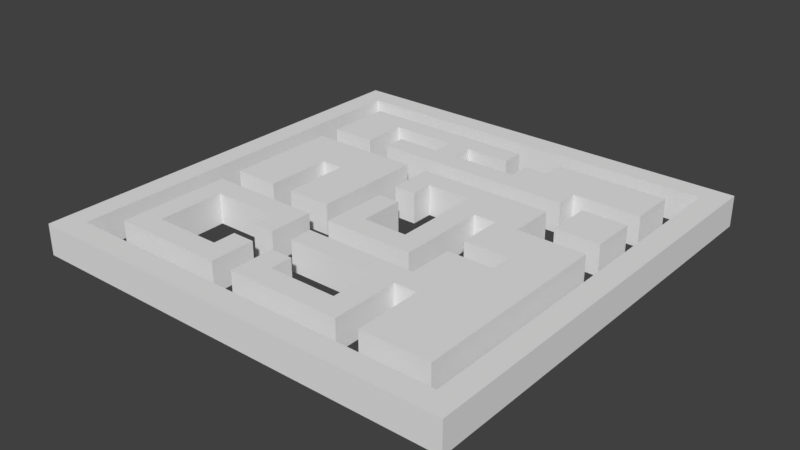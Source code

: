 # Source: Level3.blend  (saved by Blender 2.79.0; exported with 4.5.12 LTS)
import bpy
from mathutils import Matrix  # noqa: F401  (used for matrix-valued properties, if any)

bpy.ops.wm.read_factory_settings(use_empty=True)
scene = bpy.context.scene
scene.name = 'Scene'

# ---- collections
col_collection_1 = bpy.data.collections.new('Collection 1'); scene.collection.children.link(col_collection_1)

# ---- world
world_world = bpy.data.worlds.new('World'); scene.world = world_world
world_world.color = (0.05088, 0.05088, 0.05088)
world_world.use_sun_shadow = False
world_world.sun_shadow_jitter_overblur = 0.0
world_world.cycles.sampling_method = 'MANUAL'

# ---- meshes
me_grid_001 = bpy.data.meshes.new('Grid.001')
me_grid_001.from_pydata([(-5.695, -4.936, 0.7892), (-4.77, -4.936, 0.7892), (-3.845, -4.936, 0.7892), (-2.92, -4.936, 0.7892), (-1.995, -4.936, 0.7892), (-1.07, -4.936, 0.7892), (-0.1453, -4.936, 0.7892), (0.7796, -4.936, 0.7892), (1.705, -4.936, 0.7892), (2.63, -4.936, 0.7892), (3.555, -4.936, 0.7892), (4.479, -4.936, 0.7892), (5.404, -4.936, 0.7892), (6.329, -4.936, 0.7892), (7.254, -4.936, 0.7892), (8.179, -4.936, 0.7892), (9.104, -4.936, 0.7892), (10.03, -4.936, 0.7892), (10.95, -4.936, 0.7892), (11.88, -4.936, 0.7892), (-5.695, -4.011, 0.7892), (-4.77, -4.011, 0.7892), (-3.845, -4.011, 0.7892), (-2.92, -4.011, 0.7892), (-1.995, -4.011, 0.7892), (-1.07, -4.011, 0.7892), (-0.1453, -4.011, 0.7892), (0.7796, -4.011, 0.7892), (1.705, -4.011, 0.7892), (2.63, -4.011, 0.7892), (3.555, -4.011, 0.7892), (4.479, -4.011, 0.7892), (5.404, -4.011, 0.7892), (6.329, -4.011, 0.7892), (7.254, -4.011, 0.7892), (8.179, -4.011, 0.7892), (9.104, -4.011, 0.7892), (10.03, -4.011, 0.7892), (10.95, -4.011, 0.7892), (11.88, -4.011, 0.7892), (-5.695, -3.086, 0.7892), (-4.77, -3.086, 0.7892), (-3.845, -3.086, 0.7892), (-2.92, -3.086, 0.7892), (-1.995, -3.086, 0.7892), (-1.07, -3.086, 0.7892), (-0.1453, -3.086, 0.7892), (0.7796, -3.086, 0.7892), (1.705, -3.086, 0.7892), (2.63, -3.086, 0.7892), (3.555, -3.086, 0.7892), (4.479, -3.086, 0.7892), (5.404, -3.086, 0.7892), (6.329, -3.086, 0.7892), (7.254, -3.086, 0.7892), (8.179, -3.086, 0.7892), (9.104, -3.086, 0.7892), (10.03, -3.086, 0.7892), (10.95, -3.086, 0.7892), (11.88, -3.086, 0.7892), (-5.695, -2.161, 0.7892), (-4.77, -2.161, 0.7892), (-3.845, -2.161, 0.7892), (-2.92, -2.161, 0.7892), (-1.995, -2.161, 0.7892), (-1.07, -2.161, 0.7892), (-0.1453, -2.161, 0.7892), (0.7796, -2.161, 0.7892), (1.705, -2.161, 0.7892), (2.63, -2.161, 0.7892), (3.555, -2.161, 0.7892), (4.479, -2.161, 0.7892), (5.404, -2.161, 0.7892), (6.329, -2.161, 0.7892), (7.254, -2.161, 0.7892), (8.179, -2.161, 0.7892), (9.104, -2.161, 0.7892), (10.03, -2.161, 0.7892), (10.95, -2.161, 0.7892), (11.88, -2.161, 0.7892), (-5.695, -1.236, 0.7892), (-4.77, -1.236, 0.7892), (-3.845, -1.236, 0.7892), (-2.92, -1.236, 0.7892), (-0.1453, -1.236, 0.7892), (0.7796, -1.236, 0.7892), (1.705, -1.236, 0.7892), (2.63, -1.236, 0.7892), (5.404, -1.236, 0.7892), (6.329, -1.236, 0.7892), (7.254, -1.236, 0.7892), (8.179, -1.236, 0.7892), (9.104, -1.236, 0.7892), (10.03, -1.236, 0.7892), (10.95, -1.236, 0.7892), (11.88, -1.236, 0.7892), (-5.695, -0.3108, 0.7892), (-4.77, -0.3108, 0.7892), (-3.845, -0.3108, 0.7892), (-2.92, -0.3108, 0.7892), (-0.1453, -0.3108, 0.7892), (0.7796, -0.3108, 0.7892), (1.705, -0.3108, 0.7892), (2.63, -0.3108, 0.7892), (3.555, -0.3108, 0.7892), (4.479, -0.3108, 0.7892), (5.404, -0.3108, 0.7892), (6.329, -0.3108, 0.7892), (7.254, -0.3108, 0.7892), (8.179, -0.3108, 0.7892), (9.104, -0.3108, 0.7892), (10.03, -0.3108, 0.7892), (10.95, -0.3108, 0.7892), (11.88, -0.3108, 0.7892), (-5.695, 0.6142, 0.7892), (-4.77, 0.6142, 0.7892), (-3.845, 0.6142, 0.7892), (-2.92, 0.6142, 0.7892), (-1.995, 0.6142, 0.7892), (-1.07, 0.6142, 0.7892), (-0.1453, 0.6142, 0.7892), (0.7796, 0.6142, 0.7892), (1.705, 0.6142, 0.7892), (2.63, 0.6142, 0.7892), (3.555, 0.6142, 0.7892), (4.479, 0.6142, 0.7892), (5.404, 0.6142, 0.7892), (6.329, 0.6142, 0.7892), (7.254, 0.6142, 0.7892), (8.179, 0.6142, 0.7892), (9.104, 0.6142, 0.7892), (10.03, 0.6142, 0.7892), (10.95, 0.6142, 0.7892), (11.88, 0.6142, 0.7892), (-5.695, 1.539, 0.7892), (-4.77, 1.539, 0.7892), (-3.845, 1.539, 0.7892), (-2.92, 1.539, 0.7892), (-1.995, 1.539, 0.7892), (-1.07, 1.539, 0.7892), (-0.1453, 1.539, 0.7892), (1.705, 1.539, 0.7892), (2.63, 1.539, 0.7892), (3.555, 1.539, 0.7892), (4.479, 1.539, 0.7892), (5.404, 1.539, 0.7892), (6.329, 1.539, 0.7892), (7.254, 1.539, 0.7892), (8.179, 1.539, 0.7892), (9.104, 1.539, 0.7892), (10.03, 1.539, 0.7892), (10.95, 1.539, 0.7892), (11.88, 1.539, 0.7892), (-5.695, 2.464, 0.7892), (-4.77, 2.464, 0.7892), (-3.845, 2.464, 0.7892), (-2.92, 2.464, 0.7892), (-1.995, 2.464, 0.7892), (-1.07, 2.464, 0.7892), (-0.1453, 2.464, 0.7892), (1.705, 2.464, 0.7892), (2.63, 2.464, 0.7892), (3.555, 2.464, 0.7892), (4.479, 2.464, 0.7892), (5.404, 2.464, 0.7892), (6.329, 2.464, 0.7892), (7.254, 2.464, 0.7892), (8.179, 2.464, 0.7892), (9.104, 2.464, 0.7892), (10.03, 2.464, 0.7892), (10.95, 2.464, 0.7892), (11.88, 2.464, 0.7892), (-5.695, 3.389, 0.7892), (-4.77, 3.389, 0.7892), (-3.845, 3.389, 0.7892), (-2.92, 3.389, 0.7892), (-1.995, 3.389, 0.7892), (-1.07, 3.389, 0.7892), (-0.1453, 3.389, 0.7892), (0.7796, 3.389, 0.7892), (1.705, 3.389, 0.7892), (2.63, 3.389, 0.7892), (-4.77, -4.011, 0.7892), (4.479, 3.389, 0.7892), (5.404, 3.389, 0.7892), (6.329, 3.389, 0.7892), (7.254, 3.389, 0.7892), (8.179, 3.389, 0.7892), (9.104, 3.389, 0.7892), (10.03, 3.389, 0.7892), (10.95, 3.389, 0.7892), (11.88, 3.389, 0.7892), (-5.695, 4.314, 0.7892), (-4.77, 4.314, 0.7892), (-3.845, 4.314, 0.7892), (-2.92, 4.314, 0.7892), (-1.995, 4.314, 0.7892), (-1.07, 4.314, 0.7892), (-0.1453, 4.314, 0.7892), (0.7796, 4.314, 0.7892), (1.705, 4.314, 0.7892), (2.63, 4.314, 0.7892), (4.479, 4.314, 0.7892), (5.404, 4.314, 0.7892), (6.329, 4.314, 0.7892), (7.254, 4.314, 0.7892), (8.179, 4.314, 0.7892), (9.104, 4.314, 0.7892), (10.03, 4.314, 0.7892), (10.95, 4.314, 0.7892), (11.88, 4.314, 0.7892), (-5.695, 5.239, 0.7892), (-4.77, 5.239, 0.7892), (-3.845, 5.239, 0.7892), (-2.92, 5.239, 0.7892), (-1.995, 5.239, 0.7892), (-1.07, 5.239, 0.7892), (-0.1453, 5.239, 0.7892), (0.7796, 5.239, 0.7892), (1.705, 5.239, 0.7892), (2.63, 5.239, 0.7892), (4.479, 5.239, 0.7892), (5.404, 5.239, 0.7892), (6.329, 5.239, 0.7892), (7.254, 5.239, 0.7892), (8.179, 5.239, 0.7892), (9.104, 5.239, 0.7892), (10.03, 5.239, 0.7892), (10.95, 5.239, 0.7892), (11.88, 5.239, 0.7892), (-5.695, 6.164, 0.7892), (-4.77, 6.164, 0.7892), (-3.845, 6.164, 0.7892), (-2.92, 6.164, 0.7892), (-1.995, 6.164, 0.7892), (-1.07, 6.164, 0.7892), (-0.1453, 6.164, 0.7892), (0.7796, 6.164, 0.7892), (1.705, 6.164, 0.7892), (2.63, 6.164, 0.7892), (3.555, 6.164, 0.7892), (4.479, 6.164, 0.7892), (5.404, 6.164, 0.7892), (6.329, 6.164, 0.7892), (7.254, 6.164, 0.7892), (8.179, 6.164, 0.7892), (9.104, 6.164, 0.7892), (10.03, 6.164, 0.7892), (10.95, 6.164, 0.7892), (11.88, 6.164, 0.7892), (-5.695, 7.089, 0.7892), (-4.77, 7.089, 0.7892), (-3.845, 7.089, 0.7892), (-2.92, 7.089, 0.7892), (-1.995, 7.089, 0.7892), (-1.07, 7.089, 0.7892), (-0.1453, 7.089, 0.7892), (0.7796, 7.089, 0.7892), (1.705, 7.089, 0.7892), (2.63, 7.089, 0.7892), (3.555, 7.089, 0.7892), (4.479, 7.089, 0.7892), (5.404, 7.089, 0.7892), (6.329, 7.089, 0.7892), (7.254, 7.089, 0.7892), (8.179, 7.089, 0.7892), (9.104, 7.089, 0.7892), (10.03, 7.089, 0.7892), (10.95, 7.089, 0.7892), (11.88, 7.089, 0.7892), (-5.695, 8.014, 0.7892), (-4.77, 8.014, 0.7892), (-3.845, 8.014, 0.7892), (-2.92, 8.014, 0.7892), (-1.995, 8.014, 0.7892), (-1.07, 8.014, 0.7892), (-0.1453, 8.014, 0.7892), (0.7796, 8.014, 0.7892), (1.705, 8.014, 0.7892), (2.63, 8.014, 0.7892), (3.555, 8.014, 0.7892), (4.479, 8.014, 0.7892), (5.404, 8.014, 0.7892), (6.329, 8.014, 0.7892), (7.254, 8.014, 0.7892), (8.179, 8.014, 0.7892), (9.104, 8.014, 0.7892), (10.03, 8.014, 0.7892), (10.95, 8.014, 0.7892), (11.88, 8.014, 0.7892), (-5.695, 8.939, 0.7892), (-4.77, 8.939, 0.7892), (-3.845, 8.939, 0.7892), (-2.92, 8.939, 0.7892), (-1.995, 8.939, 0.7892), (-1.07, 8.939, 0.7892), (-0.1453, 8.939, 0.7892), (0.7796, 8.939, 0.7892), (1.705, 8.939, 0.7892), (2.63, 8.939, 0.7892), (3.555, 8.939, 0.7892), (4.479, 8.939, 0.7892), (5.404, 8.939, 0.7892), (6.329, 8.939, 0.7892), (7.254, 8.939, 0.7892), (8.179, 8.939, 0.7892), (9.104, 8.939, 0.7892), (10.03, 8.939, 0.7892), (10.95, 8.939, 0.7892), (11.88, 8.939, 0.7892), (-5.695, 9.864, 0.7892), (-4.77, 9.864, 0.7892), (-3.845, 9.864, 0.7892), (-2.92, 9.864, 0.7892), (-1.995, 9.864, 0.7892), (-1.07, 9.864, 0.7892), (-0.1453, 9.864, 0.7892), (0.7796, 9.864, 0.7892), (1.705, 9.864, 0.7892), (2.63, 9.864, 0.7892), (3.555, 9.864, 0.7892), (4.479, 9.864, 0.7892), (5.404, 9.864, 0.7892), (6.329, 9.864, 0.7892), (7.254, 9.864, 0.7892), (8.179, 9.864, 0.7892), (9.104, 9.864, 0.7892), (10.03, 9.864, 0.7892), (10.95, 9.864, 0.7892), (11.88, 9.864, 0.7892), (-5.695, 10.79, 0.7892), (-4.77, 10.79, 0.7892), (-3.845, 10.79, 0.7892), (-2.92, 10.79, 0.7892), (-1.995, 10.79, 0.7892), (-1.07, 10.79, 0.7892), (-0.1453, 10.79, 0.7892), (0.7796, 10.79, 0.7892), (1.705, 10.79, 0.7892), (2.63, 10.79, 0.7892), (3.555, 10.79, 0.7892), (5.404, 10.79, 0.7892), (6.329, 10.79, 0.7892), (7.254, 10.79, 0.7892), (8.179, 10.79, 0.7892), (9.104, 10.79, 0.7892), (10.03, 10.79, 0.7892), (10.95, 10.79, 0.7892), (11.88, 10.79, 0.7892), (-5.695, 11.71, 0.7892), (-4.77, 11.71, 0.7892), (-3.845, 11.71, 0.7892), (-2.92, 11.71, 0.7892), (-1.995, 11.71, 0.7892), (-1.07, 11.71, 0.7892), (-0.1453, 11.71, 0.7892), (0.7796, 11.71, 0.7892), (1.705, 11.71, 0.7892), (2.63, 11.71, 0.7892), (3.555, 11.71, 0.7892), (4.479, 11.71, 0.7892), (5.404, 11.71, 0.7892), (6.329, 11.71, 0.7892), (7.254, 11.71, 0.7892), (8.179, 11.71, 0.7892), (9.104, 11.71, 0.7892), (10.03, 11.71, 0.7892), (10.95, 11.71, 0.7892), (11.88, 11.71, 0.7892), (-5.695, 12.64, 0.7892), (-4.77, 12.64, 0.7892), (-3.845, 12.64, 0.7892), (-2.92, 12.64, 0.7892), (-1.995, 12.64, 0.7892), (-1.07, 12.64, 0.7892), (-0.1453, 12.64, 0.7892), (0.7796, 12.64, 0.7892), (1.705, 12.64, 0.7892), (2.63, 12.64, 0.7892), (3.555, 12.64, 0.7892), (4.479, 12.64, 0.7892), (5.404, 12.64, 0.7892), (6.329, 12.64, 0.7892), (7.254, 12.64, 0.7892), (8.179, 12.64, 0.7892), (9.104, 12.64, 0.7892), (10.03, 12.64, 0.7892), (10.95, 12.64, 0.7892), (11.88, 12.64, 0.7892), (-3.845, -4.011, 0.7892), (-2.92, -4.011, 0.7892), (-1.995, -4.011, 0.7892), (-1.07, -4.011, 0.7892), (-0.1453, -4.011, 0.7892), (0.7796, -4.011, 0.7892), (1.705, -4.011, 0.7892), (2.63, -4.011, 0.7892), (3.555, -4.011, 0.7892), (4.479, -4.011, 0.7892), (5.404, -4.011, 0.7892), (6.329, -4.011, 0.7892), (7.254, -4.011, 0.7892), (8.179, -4.011, 0.7892), (9.104, -4.011, 0.7892), (10.03, -4.011, 0.7892), (10.95, -4.011, 0.7892), (-4.77, -3.086, 0.7892), (-2.92, -3.086, 0.7892), (-3.845, -3.086, 0.7892), (-1.995, -3.086, 0.7892), (-1.07, -3.086, 0.7892), (-0.1453, -3.086, 0.7892), (0.7796, -3.086, 0.7892), (2.63, -3.086, 0.7892), (1.705, -3.086, 0.7892), (3.555, -3.086, 0.7892), (4.479, -3.086, 0.7892), (5.404, -3.086, 0.7892), (6.329, -3.086, 0.7892), (8.179, -3.086, 0.7892), (7.254, -3.086, 0.7892), (9.104, -3.086, 0.7892), (10.03, -3.086, 0.7892), (10.95, -3.086, 0.7892), (-4.77, -2.161, 0.7892), (-3.845, -2.161, 0.7892), (-2.92, -2.161, 0.7892), (-1.995, -2.161, 0.7892), (-1.07, -2.161, 0.7892), (-0.1453, -2.161, 0.7892), (0.7796, -2.161, 0.7892), (1.705, -2.161, 0.7892), (2.63, -2.161, 0.7892), (3.555, -2.161, 0.7892), (4.479, -2.161, 0.7892), (5.404, -2.161, 0.7892), (6.329, -2.161, 0.7892), (7.254, -2.161, 0.7892), (10.03, -2.161, 0.7892), (10.95, -2.161, 0.7892), (-4.77, -1.236, 0.7892), (-3.845, -1.236, 0.7892), (-2.92, -1.236, 0.7892), (-0.1453, -1.236, 0.7892), (0.7796, -1.236, 0.7892), (1.705, -1.236, 0.7892), (2.63, -1.236, 0.7892), (5.404, -1.236, 0.7892), (6.329, -1.236, 0.7892), (7.254, -1.236, 0.7892), (10.03, -1.236, 0.7892), (10.95, -1.236, 0.7892), (-4.77, -0.3108, 0.7892), (-3.845, -0.3108, 0.7892), (-2.92, -0.3108, 0.7892), (0.7796, -0.3108, 0.7892), (-0.1453, -0.3108, 0.7892), (2.63, -0.3108, 0.7892), (1.705, -0.3108, 0.7892), (3.555, -0.3108, 0.7892), (4.479, -0.3108, 0.7892), (5.404, -0.3108, 0.7892), (6.329, -0.3108, 0.7892), (7.254, -0.3108, 0.7892), (10.03, -0.3108, 0.7892), (10.95, -0.3108, 0.7892), (-4.77, 0.6142, 0.7892), (-3.845, 0.6142, 0.7892), (-2.92, 0.6142, 0.7892), (-1.995, 0.6142, 0.7892), (-1.07, 0.6142, 0.7892), (-0.1453, 0.6142, 0.7892), (0.7796, 0.6142, 0.7892), (1.705, 0.6142, 0.7892), (2.63, 0.6142, 0.7892), (3.555, 0.6142, 0.7892), (4.479, 0.6142, 0.7892), (5.404, 0.6142, 0.7892), (6.329, 0.6142, 0.7892), (10.03, 0.6142, 0.7892), (10.95, 0.6142, 0.7892), (-4.77, 1.539, 0.7892), (-3.845, 1.539, 0.7892), (-2.92, 1.539, 0.7892), (-1.995, 1.539, 0.7892), (-1.07, 1.539, 0.7892), (-0.1453, 1.539, 0.7892), (0.7796, 1.539, 0.7892), (2.63, 1.539, 0.7892), (1.705, 1.539, 0.7892), (3.555, 1.539, 0.7892), (4.479, 1.539, 0.7892), (5.404, 1.539, 0.7892), (6.329, 1.539, 0.7892), (10.03, 1.539, 0.7892), (10.95, 1.539, 0.7892), (-4.77, 2.464, 0.7892), (-2.92, 2.464, 0.7892), (-3.845, 2.464, 0.7892), (-1.995, 2.464, 0.7892), (-0.1453, 2.464, 0.7892), (-1.07, 2.464, 0.7892), (0.7796, 2.464, 0.7892), (1.705, 2.464, 0.7892), (2.63, 2.464, 0.7892), (3.555, 2.464, 0.7892), (4.479, 2.464, 0.7892), (5.404, 2.464, 0.7892), (6.329, 2.464, 0.7892), (7.254, 2.464, 0.7892), (8.179, 2.464, 0.7892), (10.03, 2.464, 0.7892), (10.95, 2.464, 0.7892), (-4.77, 3.389, 0.7892), (-3.845, 3.389, 0.7892), (-1.995, 3.389, 0.7892), (-1.07, 3.389, 0.7892), (0.7796, 3.389, 0.7892), (1.705, 3.389, 0.7892), (2.63, 3.389, 0.7892), (4.479, 3.389, 0.7892), (5.404, 3.389, 0.7892), (7.254, 3.389, 0.7892), (6.329, 3.389, 0.7892), (8.179, 3.389, 0.7892), (10.03, 3.389, 0.7892), (10.95, 3.389, 0.7892), (-4.77, 4.314, 0.7892), (-3.845, 4.314, 0.7892), (-1.995, 4.314, 0.7892), (-1.07, 4.314, 0.7892), (0.7796, 4.314, 0.7892), (1.705, 4.314, 0.7892), (2.63, 4.314, 0.7892), (4.479, 4.314, 0.7892), (5.404, 4.314, 0.7892), (6.329, 4.314, 0.7892), (10.03, 4.314, 0.7892), (10.95, 4.314, 0.7892), (-4.77, 5.239, 0.7892), (-3.845, 5.239, 0.7892), (-1.995, 5.239, 0.7892), (-1.07, 5.239, 0.7892), (0.7796, 5.239, 0.7892), (2.63, 5.239, 0.7892), (1.705, 5.239, 0.7892), (4.479, 5.239, 0.7892), (5.404, 5.239, 0.7892), (6.329, 5.239, 0.7892), (7.254, 5.239, 0.7892), (8.179, 5.239, 0.7892), (9.104, 5.239, 0.7892), (10.03, 5.239, 0.7892), (10.95, 5.239, 0.7892), (-4.77, 6.164, 0.7892), (-3.845, 6.164, 0.7892), (0.7796, 6.164, 0.7892), (1.705, 6.164, 0.7892), (2.63, 6.164, 0.7892), (3.555, 6.164, 0.7892), (4.479, 6.164, 0.7892), (7.254, 6.164, 0.7892), (9.104, 6.164, 0.7892), (8.179, 6.164, 0.7892), (10.03, 6.164, 0.7892), (10.95, 6.164, 0.7892), (-4.77, 7.089, 0.7892), (-3.845, 7.089, 0.7892), (-2.92, 7.089, 0.7892), (-1.995, 7.089, 0.7892), (-1.07, 7.089, 0.7892), (-0.1453, 7.089, 0.7892), (0.7796, 7.089, 0.7892), (1.705, 7.089, 0.7892), (2.63, 7.089, 0.7892), (3.555, 7.089, 0.7892), (4.479, 7.089, 0.7892), (5.404, 7.089, 0.7892), (6.329, 7.089, 0.7892), (7.254, 7.089, 0.7892), (8.179, 7.089, 0.7892), (10.03, 7.089, 0.7892), (10.95, 7.089, 0.7892), (-4.77, 8.014, 0.7892), (-2.92, 8.014, 0.7892), (-3.845, 8.014, 0.7892), (-1.995, 8.014, 0.7892), (-0.1453, 8.014, 0.7892), (-1.07, 8.014, 0.7892), (0.7796, 8.014, 0.7892), (1.705, 8.014, 0.7892), (2.63, 8.014, 0.7892), (3.555, 8.014, 0.7892), (4.479, 8.014, 0.7892), (5.404, 8.014, 0.7892), (6.329, 8.014, 0.7892), (7.254, 8.014, 0.7892), (8.179, 8.014, 0.7892), (9.104, 8.014, 0.7892), (10.03, 8.014, 0.7892), (10.95, 8.014, 0.7892), (-4.77, 8.939, 0.7892), (-3.845, 8.939, 0.7892), (-1.995, 8.939, 0.7892), (-1.07, 8.939, 0.7892), (-0.1453, 8.939, 0.7892), (0.7796, 8.939, 0.7892), (1.705, 8.939, 0.7892), (2.63, 8.939, 0.7892), (3.555, 8.939, 0.7892), (4.479, 8.939, 0.7892), (7.254, 8.939, 0.7892), (8.179, 8.939, 0.7892), (9.104, 8.939, 0.7892), (10.03, 8.939, 0.7892), (10.95, 8.939, 0.7892), (-4.77, 9.864, 0.7892), (-3.845, 9.864, 0.7892), (-1.995, 9.864, 0.7892), (-1.07, 9.864, 0.7892), (-0.1453, 9.864, 0.7892), (0.7796, 9.864, 0.7892), (1.705, 9.864, 0.7892), (2.63, 9.864, 0.7892), (3.555, 9.864, 0.7892), (4.479, 9.864, 0.7892), (5.404, 9.864, 0.7892), (10.03, 9.864, 0.7892), (10.95, 9.864, 0.7892), (-4.77, 10.79, 0.7892), (-3.845, 10.79, 0.7892), (-2.92, 10.79, 0.7892), (-1.995, 10.79, 0.7892), (-1.07, 10.79, 0.7892), (-0.1453, 10.79, 0.7892), (0.7796, 10.79, 0.7892), (1.705, 10.79, 0.7892), (2.63, 10.79, 0.7892), (3.555, 10.79, 0.7892), (5.404, 10.79, 0.7892), (6.329, 10.79, 0.7892), (7.254, 10.79, 0.7892), (8.179, 10.79, 0.7892), (9.104, 10.79, 0.7892), (10.03, 10.79, 0.7892), (10.95, 10.79, 0.7892), (-4.77, 11.71, 0.7892), (-3.845, 11.71, 0.7892), (-2.92, 11.71, 0.7892), (-1.995, 11.71, 0.7892), (-1.07, 11.71, 0.7892), (-0.1453, 11.71, 0.7892), (0.7796, 11.71, 0.7892), (1.705, 11.71, 0.7892), (2.63, 11.71, 0.7892), (3.555, 11.71, 0.7892), (4.479, 11.71, 0.7892), (5.404, 11.71, 0.7892), (6.329, 11.71, 0.7892), (7.254, 11.71, 0.7892), (8.179, 11.71, 0.7892), (9.104, 11.71, 0.7892), (10.03, 11.71, 0.7892), (10.95, 11.71, 0.7892), (0.7796, -4.011, 2.05), (-0.1453, -4.011, 2.05), (0.7796, -4.936, 2.05), (-0.1453, -4.936, 2.05), (-1.07, -4.011, 2.05), (-1.07, -4.936, 2.05), (-1.995, -4.011, 2.05), (-1.995, -4.936, 2.05), (-2.92, -4.011, 2.05), (-2.92, -4.936, 2.05), (-4.77, -4.011, 2.05), (-5.695, -4.011, 2.05), (-4.77, -4.936, 2.05), (-5.695, -4.936, 2.05), (-3.845, -4.011, 2.05), (-3.845, -4.936, 2.05), (1.705, -4.936, 2.05), (1.705, -4.011, 2.05), (2.63, -4.936, 2.05), (2.63, -4.011, 2.05), (3.555, -4.936, 2.05), (3.555, -4.011, 2.05), (4.479, -4.936, 2.05), (4.479, -4.011, 2.05), (5.404, -4.936, 2.05), (5.404, -4.011, 2.05), (6.329, -4.936, 2.05), (6.329, -4.011, 2.05), (7.254, -4.936, 2.05), (7.254, -4.011, 2.05), (8.179, -4.936, 2.05), (8.179, -4.011, 2.05), (9.104, -4.936, 2.05), (9.104, -4.011, 2.05), (10.03, -4.936, 2.05), (10.03, -4.011, 2.05), (10.95, -4.936, 2.05), (10.95, -4.011, 2.05), (11.88, -4.936, 2.05), (11.88, -4.011, 2.05), (-5.695, -3.086, 2.05), (-4.77, -3.086, 2.05), (-2.92, -3.086, 2.05), (-3.845, -3.086, 2.05), (-1.995, -3.086, 2.05), (-1.07, -3.086, 2.05), (-0.1453, -3.086, 2.05), (0.7796, -3.086, 2.05), (2.63, -3.086, 2.05), (1.705, -3.086, 2.05), (3.555, -3.086, 2.05), (4.479, -3.086, 2.05), (5.404, -3.086, 2.05), (6.329, -3.086, 2.05), (8.179, -3.086, 2.05), (7.254, -3.086, 2.05), (9.104, -3.086, 2.05), (10.03, -3.086, 2.05), (10.95, -3.086, 2.05), (11.88, -3.086, 2.05), (-5.695, -2.161, 2.05), (-4.77, -2.161, 2.05), (-3.845, -2.161, 2.05), (-2.92, -2.161, 2.05), (-1.995, -2.161, 2.05), (-1.07, -2.161, 2.05), (-0.1453, -2.161, 2.05), (0.7796, -2.161, 2.05), (1.705, -2.161, 2.05), (2.63, -2.161, 2.05), (3.555, -2.161, 2.05), (4.479, -2.161, 2.05), (5.404, -2.161, 2.05), (6.329, -2.161, 2.05), (7.254, -2.161, 2.05), (8.179, -2.161, 2.05), (9.104, -2.161, 2.05), (10.03, -2.161, 2.05), (10.95, -2.161, 2.05), (11.88, -2.161, 2.05), (-5.695, -1.236, 2.05), (-4.77, -1.236, 2.05), (-3.845, -1.236, 2.05), (-2.92, -1.236, 2.05), (-0.1453, -1.236, 2.05), (0.7796, -1.236, 2.05), (1.705, -1.236, 2.05), (2.63, -1.236, 2.05), (5.404, -1.236, 2.05), (6.329, -1.236, 2.05), (7.254, -1.236, 2.05), (8.179, -1.236, 2.05), (9.104, -1.236, 2.05), (10.03, -1.236, 2.05), (10.95, -1.236, 2.05), (11.88, -1.236, 2.05), (-5.695, -0.3108, 2.05), (-4.77, -0.3108, 2.05), (-3.845, -0.3108, 2.05), (-2.92, -0.3108, 2.05), (0.7796, -0.3108, 2.05), (-0.1453, -0.3108, 2.05), (2.63, -0.3108, 2.05), (1.705, -0.3108, 2.05), (3.555, -0.3108, 2.05), (4.479, -0.3108, 2.05), (5.404, -0.3108, 2.05), (6.329, -0.3108, 2.05), (7.254, -0.3108, 2.05), (8.179, -0.3108, 2.05), (9.104, -0.3108, 2.05), (10.03, -0.3108, 2.05), (10.95, -0.3108, 2.05), (11.88, -0.3108, 2.05), (-5.695, 0.6142, 2.05), (-4.77, 0.6142, 2.05), (-3.845, 0.6142, 2.05), (-2.92, 0.6142, 2.05), (-1.995, 0.6142, 2.05), (-1.07, 0.6142, 2.05), (-0.1453, 0.6142, 2.05), (0.7796, 0.6142, 2.05), (1.705, 0.6142, 2.05), (2.63, 0.6142, 2.05), (3.555, 0.6142, 2.05), (4.479, 0.6142, 2.05), (5.404, 0.6142, 2.05), (6.329, 0.6142, 2.05), (7.254, 0.6142, 2.05), (8.179, 0.6142, 2.05), (9.104, 0.6142, 2.05), (10.03, 0.6142, 2.05), (10.95, 0.6142, 2.05), (11.88, 0.6142, 2.05), (-5.695, 1.539, 2.05), (-4.77, 1.539, 2.05), (-3.845, 1.539, 2.05), (-2.92, 1.539, 2.05), (-1.995, 1.539, 2.05), (-1.07, 1.539, 2.05), (-0.1453, 1.539, 2.05), (0.7796, 1.539, 2.05), (2.63, 1.539, 2.05), (1.705, 1.539, 2.05), (3.555, 1.539, 2.05), (4.479, 1.539, 2.05), (5.404, 1.539, 2.05), (6.329, 1.539, 2.05), (7.254, 1.539, 2.05), (8.179, 1.539, 2.05), (9.104, 1.539, 2.05), (10.03, 1.539, 2.05), (10.95, 1.539, 2.05), (11.88, 1.539, 2.05), (-5.695, 2.464, 2.05), (-4.77, 2.464, 2.05), (-2.92, 2.464, 2.05), (-3.845, 2.464, 2.05), (-1.995, 2.464, 2.05), (-0.1453, 2.464, 2.05), (-1.07, 2.464, 2.05), (0.7796, 2.464, 2.05), (1.705, 2.464, 2.05), (2.63, 2.464, 2.05), (3.555, 2.464, 2.05), (4.479, 2.464, 2.05), (5.404, 2.464, 2.05), (6.329, 2.464, 2.05), (7.254, 2.464, 2.05), (8.179, 2.464, 2.05), (9.104, 2.464, 2.05), (10.03, 2.464, 2.05), (10.95, 2.464, 2.05), (11.88, 2.464, 2.05), (-5.695, 3.389, 2.05), (-4.77, 3.389, 2.05), (-3.845, 3.389, 2.05), (-2.92, 3.389, 2.05), (-1.995, 3.389, 2.05), (-1.07, 3.389, 2.05), (-0.1453, 3.389, 2.05), (0.7796, 3.389, 2.05), (1.705, 3.389, 2.05), (2.63, 3.389, 2.05), (4.479, 3.389, 2.05), (5.404, 3.389, 2.05), (7.254, 3.389, 2.05), (6.329, 3.389, 2.05), (8.179, 3.389, 2.05), (9.104, 3.389, 2.05), (10.03, 3.389, 2.05), (10.95, 3.389, 2.05), (11.88, 3.389, 2.05), (-5.695, 4.314, 2.05), (-4.77, 4.314, 2.05), (-3.845, 4.314, 2.05), (-2.92, 4.314, 2.05), (-1.995, 4.314, 2.05), (-1.07, 4.314, 2.05), (-0.1453, 4.314, 2.05), (0.7796, 4.314, 2.05), (1.705, 4.314, 2.05), (2.63, 4.314, 2.05), (4.479, 4.314, 2.05), (5.404, 4.314, 2.05), (6.329, 4.314, 2.05), (7.254, 4.314, 2.05), (8.179, 4.314, 2.05), (9.104, 4.314, 2.05), (10.03, 4.314, 2.05), (10.95, 4.314, 2.05), (11.88, 4.314, 2.05), (-5.695, 5.239, 2.05), (-4.77, 5.239, 2.05), (-3.845, 5.239, 2.05), (-2.92, 5.239, 2.05), (-1.995, 5.239, 2.05), (-1.07, 5.239, 2.05), (-0.1453, 5.239, 2.05), (0.7796, 5.239, 2.05), (2.63, 5.239, 2.05), (1.705, 5.239, 2.05), (4.479, 5.239, 2.05), (5.404, 5.239, 2.05), (6.329, 5.239, 2.05), (7.254, 5.239, 2.05), (8.179, 5.239, 2.05), (9.104, 5.239, 2.05), (10.03, 5.239, 2.05), (10.95, 5.239, 2.05), (11.88, 5.239, 2.05), (-5.695, 6.164, 2.05), (-4.77, 6.164, 2.05), (-3.845, 6.164, 2.05), (-2.92, 6.164, 2.05), (-1.995, 6.164, 2.05), (-1.07, 6.164, 2.05), (-0.1453, 6.164, 2.05), (0.7796, 6.164, 2.05), (1.705, 6.164, 2.05), (2.63, 6.164, 2.05), (3.555, 6.164, 2.05), (4.479, 6.164, 2.05), (5.404, 6.164, 2.05), (6.329, 6.164, 2.05), (7.254, 6.164, 2.05), (9.104, 6.164, 2.05), (8.179, 6.164, 2.05), (10.03, 6.164, 2.05), (10.95, 6.164, 2.05), (11.88, 6.164, 2.05), (-5.695, 7.089, 2.05), (-4.77, 7.089, 2.05), (-3.845, 7.089, 2.05), (-2.92, 7.089, 2.05), (-1.995, 7.089, 2.05), (-1.07, 7.089, 2.05), (-0.1453, 7.089, 2.05), (0.7796, 7.089, 2.05), (1.705, 7.089, 2.05), (2.63, 7.089, 2.05), (3.555, 7.089, 2.05), (4.479, 7.089, 2.05), (5.404, 7.089, 2.05), (6.329, 7.089, 2.05), (7.254, 7.089, 2.05), (8.179, 7.089, 2.05), (9.104, 7.089, 2.05), (10.03, 7.089, 2.05), (10.95, 7.089, 2.05), (11.88, 7.089, 2.05), (-5.695, 8.014, 2.05), (-4.77, 8.014, 2.05), (-2.92, 8.014, 2.05), (-3.845, 8.014, 2.05), (-1.995, 8.014, 2.05), (-0.1453, 8.014, 2.05), (-1.07, 8.014, 2.05), (0.7796, 8.014, 2.05), (1.705, 8.014, 2.05), (2.63, 8.014, 2.05), (3.555, 8.014, 2.05), (4.479, 8.014, 2.05), (5.404, 8.014, 2.05), (6.329, 8.014, 2.05), (7.254, 8.014, 2.05), (8.179, 8.014, 2.05), (9.104, 8.014, 2.05), (10.03, 8.014, 2.05), (10.95, 8.014, 2.05), (11.88, 8.014, 2.05), (-5.695, 8.939, 2.05), (-4.77, 8.939, 2.05), (-3.845, 8.939, 2.05), (-2.92, 8.939, 2.05), (-1.995, 8.939, 2.05), (-1.07, 8.939, 2.05), (-0.1453, 8.939, 2.05), (0.7796, 8.939, 2.05), (1.705, 8.939, 2.05), (2.63, 8.939, 2.05), (3.555, 8.939, 2.05), (4.479, 8.939, 2.05), (5.404, 8.939, 2.05), (6.329, 8.939, 2.05), (7.254, 8.939, 2.05), (8.179, 8.939, 2.05), (9.104, 8.939, 2.05), (10.03, 8.939, 2.05), (10.95, 8.939, 2.05), (11.88, 8.939, 2.05), (-5.695, 9.864, 2.05), (-4.77, 9.864, 2.05), (-3.845, 9.864, 2.05), (-2.92, 9.864, 2.05), (-1.995, 9.864, 2.05), (-1.07, 9.864, 2.05), (-0.1453, 9.864, 2.05), (0.7796, 9.864, 2.05), (1.705, 9.864, 2.05), (2.63, 9.864, 2.05), (3.555, 9.864, 2.05), (4.479, 9.864, 2.05), (5.404, 9.864, 2.05), (6.329, 9.864, 2.05), (7.254, 9.864, 2.05), (8.179, 9.864, 2.05), (9.104, 9.864, 2.05), (10.03, 9.864, 2.05), (10.95, 9.864, 2.05), (11.88, 9.864, 2.05), (-5.695, 10.79, 2.05), (-4.77, 10.79, 2.05), (-3.845, 10.79, 2.05), (-2.92, 10.79, 2.05), (-1.995, 10.79, 2.05), (-1.07, 10.79, 2.05), (-0.1453, 10.79, 2.05), (0.7796, 10.79, 2.05), (1.705, 10.79, 2.05), (2.63, 10.79, 2.05), (3.555, 10.79, 2.05), (5.404, 10.79, 2.05), (6.329, 10.79, 2.05), (7.254, 10.79, 2.05), (8.179, 10.79, 2.05), (9.104, 10.79, 2.05), (10.03, 10.79, 2.05), (10.95, 10.79, 2.05), (11.88, 10.79, 2.05), (-5.695, 11.71, 2.05), (-4.77, 11.71, 2.05), (-3.845, 11.71, 2.05), (-2.92, 11.71, 2.05), (-1.995, 11.71, 2.05), (-1.07, 11.71, 2.05), (-0.1453, 11.71, 2.05), (0.7796, 11.71, 2.05), (1.705, 11.71, 2.05), (2.63, 11.71, 2.05), (3.555, 11.71, 2.05), (4.479, 11.71, 2.05), (5.404, 11.71, 2.05), (6.329, 11.71, 2.05), (7.254, 11.71, 2.05), (8.179, 11.71, 2.05), (9.104, 11.71, 2.05), (10.03, 11.71, 2.05), (10.95, 11.71, 2.05), (11.88, 11.71, 2.05), (-5.695, 12.64, 2.05), (-4.77, 12.64, 2.05), (-3.845, 12.64, 2.05), (-2.92, 12.64, 2.05), (-1.995, 12.64, 2.05), (-1.07, 12.64, 2.05), (-0.1453, 12.64, 2.05), (0.7796, 12.64, 2.05), (1.705, 12.64, 2.05), (2.63, 12.64, 2.05), (3.555, 12.64, 2.05), (4.479, 12.64, 2.05), (5.404, 12.64, 2.05), (6.329, 12.64, 2.05), (7.254, 12.64, 2.05), (8.179, 12.64, 2.05), (9.104, 12.64, 2.05), (10.03, 12.64, 2.05), (10.95, 12.64, 2.05), (11.88, 12.64, 2.05)], [], [(0, 20, 21, 1), (1, 21, 22, 2), (2, 22, 23, 3), (3, 23, 24, 4), (4, 24, 25, 5), (5, 25, 26, 6), (6, 26, 27, 7), (7, 27, 28, 8), (8, 28, 29, 9), (9, 29, 30, 10), (10, 30, 31, 11), (11, 31, 32, 12), (12, 32, 33, 13), (13, 33, 34, 14), (14, 34, 35, 15), (15, 35, 36, 16), (16, 36, 37, 17), (17, 37, 38, 18), (18, 38, 39, 19), (20, 40, 41, 21), (38, 58, 59, 39), (40, 60, 61, 41), (42, 62, 63, 43), (43, 63, 64, 44), (44, 64, 65, 45), (45, 65, 66, 46), (46, 66, 67, 47), (48, 68, 69, 49), (49, 69, 70, 50), (50, 70, 71, 51), (51, 71, 72, 52), (52, 72, 73, 53), (54, 74, 75, 55), (55, 75, 76, 56), (56, 76, 77, 57), (58, 78, 79, 59), (60, 80, 81, 61), (62, 82, 83, 63), (66, 84, 85, 67), (68, 86, 87, 69), (72, 88, 89, 73), (74, 90, 91, 75), (75, 91, 92, 76), (76, 92, 93, 77), (78, 94, 95, 79), (80, 96, 97, 81), (82, 98, 99, 83), (88, 106, 107, 89), (90, 108, 109, 91), (91, 109, 110, 92), (92, 110, 111, 93), (94, 112, 113, 95), (96, 114, 115, 97), (98, 116, 117, 99), (100, 120, 121, 101), (102, 122, 123, 103), (103, 123, 124, 104), (104, 124, 125, 105), (105, 125, 126, 106), (106, 126, 127, 107), (107, 127, 128, 108), (108, 128, 129, 109), (109, 129, 130, 110), (110, 130, 131, 111), (112, 132, 133, 113), (114, 134, 135, 115), (116, 136, 137, 117), (117, 137, 138, 118), (118, 138, 139, 119), (119, 139, 140, 120), (127, 146, 147, 128), (128, 147, 148, 129), (129, 148, 149, 130), (130, 149, 150, 131), (132, 151, 152, 133), (134, 153, 154, 135), (141, 160, 161, 142), (142, 161, 162, 143), (143, 162, 163, 144), (144, 163, 164, 145), (146, 165, 166, 147), (147, 166, 167, 148), (148, 167, 168, 149), (149, 168, 169, 150), (151, 170, 171, 152), (153, 172, 173, 154), (155, 174, 175, 156), (156, 175, 176, 157), (158, 177, 178, 159), (160, 180, 181, 161), (447, 435, 736, 752), (650, 651, 1020, 1019), (163, 183, 184, 164), (167, 187, 188, 168), (168, 188, 189, 169), (170, 190, 191, 171), (172, 192, 193, 173), (174, 194, 195, 175), (175, 195, 196, 176), (177, 197, 198, 178), (178, 198, 199, 179), (180, 200, 201, 181), (446, 445, 750, 751), (481, 496, 819, 799), (183, 202, 203, 184), (185, 204, 205, 186), (186, 205, 206, 187), (187, 206, 207, 188), (188, 207, 208, 189), (190, 209, 210, 191), (192, 211, 212, 193), (194, 213, 214, 195), (195, 214, 215, 196), (197, 216, 217, 198), (198, 217, 218, 199), (535, 547, 887, 868), (583, 601, 956, 936), (649, 650, 1019, 1018), (202, 221, 222, 203), (204, 223, 224, 205), (205, 224, 225, 206), (206, 225, 226, 207), (207, 226, 227, 208), (209, 228, 229, 210), (211, 230, 231, 212), (213, 232, 233, 214), (214, 233, 234, 215), (215, 234, 235, 216), (216, 235, 236, 217), (217, 236, 237, 218), (219, 238, 239, 220), (432, 446, 751, 733), (546, 534, 867, 886), (221, 241, 242, 222), (222, 242, 243, 223), (223, 243, 244, 224), (228, 248, 249, 229), (230, 250, 251, 231), (232, 252, 253, 233), (233, 253, 254, 234), (234, 254, 255, 235), (235, 255, 256, 236), (236, 256, 257, 237), (238, 258, 259, 239), (239, 259, 260, 240), (240, 260, 261, 241), (241, 261, 262, 242), (242, 262, 263, 243), (243, 263, 264, 244), (245, 265, 266, 246), (246, 266, 267, 247), (248, 268, 269, 249), (250, 270, 271, 251), (265, 285, 286, 266), (266, 286, 287, 267), (268, 288, 289, 269), (270, 290, 291, 271), (272, 292, 293, 273), (273, 293, 294, 274), (648, 649, 1018, 1017), (275, 295, 296, 276), (276, 296, 297, 277), (277, 297, 298, 278), (278, 298, 299, 279), (279, 299, 300, 280), (280, 300, 301, 281), (281, 301, 302, 282), (282, 302, 303, 283), (283, 303, 304, 284), (288, 308, 309, 289), (290, 310, 311, 291), (292, 312, 313, 293), (293, 313, 314, 294), (445, 431, 732, 750), (545, 544, 884, 885), (647, 648, 1017, 1016), (297, 317, 318, 298), (444, 443, 748, 749), (646, 647, 1016, 1015), (430, 444, 749, 731), (301, 321, 322, 302), (302, 322, 323, 303), (303, 323, 324, 304), (304, 324, 325, 305), (305, 325, 326, 306), (306, 326, 327, 307), (308, 328, 329, 309), (310, 330, 331, 311), (312, 332, 333, 313), (313, 333, 334, 314), (314, 334, 335, 315), (315, 335, 336, 316), (316, 336, 337, 317), (317, 337, 338, 318), (318, 338, 339, 319), (319, 339, 340, 320), (495, 480, 796, 816), (531, 543, 883, 864), (322, 341, 342, 323), (323, 342, 343, 324), (324, 343, 344, 325), (325, 344, 345, 326), (326, 345, 346, 327), (328, 347, 348, 329), (330, 349, 350, 331), (347, 367, 368, 348), (349, 369, 370, 350), (350, 370, 371, 351), (351, 371, 372, 352), (352, 372, 373, 353), (353, 373, 374, 354), (354, 374, 375, 355), (355, 375, 376, 356), (356, 376, 377, 357), (357, 377, 378, 358), (358, 378, 379, 359), (359, 379, 380, 360), (360, 380, 381, 361), (361, 381, 382, 362), (362, 382, 383, 363), (363, 383, 384, 364), (364, 384, 385, 365), (365, 385, 386, 366), (366, 386, 387, 367), (367, 387, 388, 368), (600, 582, 933, 953), (443, 429, 730, 748), (599, 598, 951, 952), (629, 646, 1015, 996), (479, 494, 815, 795), (581, 599, 952, 932), (426, 442, 747, 727), (541, 542, 881, 880), (598, 597, 950, 951), (441, 425, 726, 746), (542, 530, 862, 881), (597, 580, 930, 950), (645, 628, 993, 1012), (424, 440, 745, 725), (529, 541, 880, 861), (595, 596, 949, 948), (644, 643, 1010, 1011), (594, 595, 948, 947), (627, 644, 1011, 992), (390, 389, 678, 672), (593, 594, 947, 946), (643, 642, 1009, 1010), (493, 478, 791, 811), (540, 528, 859, 878), (592, 593, 946, 945), (439, 423, 722, 742), (491, 492, 810, 809), (591, 592, 945, 944), (642, 641, 1008, 1009), (490, 491, 809, 808), (527, 539, 877, 858), (590, 591, 944, 943), (422, 438, 741, 721), (488, 490, 808, 806), (589, 590, 943, 942), (641, 640, 1007, 1008), (489, 488, 806, 807), (587, 589, 942, 940), (487, 486, 804, 805), (588, 587, 940, 941), (640, 639, 1006, 1007), (472, 487, 805, 785), (538, 526, 855, 874), (584, 586, 939, 937), (486, 485, 803, 804), (585, 584, 937, 938), (639, 626, 987, 1006), (437, 420, 719, 738), (525, 537, 873, 854), (638, 637, 1004, 1005), (485, 484, 802, 803), (566, 583, 936, 916), (624, 638, 1005, 985), (418, 436, 737, 717), (637, 636, 1003, 1004), (435, 434, 735, 736), (484, 483, 801, 802), (636, 635, 1002, 1003), (434, 433, 734, 735), (483, 482, 800, 801), (582, 565, 913, 933), (635, 634, 1001, 1002), (433, 432, 733, 734), (482, 467, 780, 800), (536, 523, 851, 869), (564, 581, 932, 912), (634, 633, 1000, 1001), (466, 481, 799, 779), (394, 393, 665, 664), (521, 535, 868, 849), (534, 520, 848, 867), (580, 563, 911, 930), (633, 632, 999, 1000), (431, 414, 713, 732), (533, 532, 865, 866), (579, 578, 928, 929), (519, 533, 866, 847), (561, 579, 929, 909), (632, 631, 998, 999), (412, 430, 731, 711), (480, 465, 776, 796), (532, 518, 846, 865), (578, 577, 927, 928), (429, 428, 729, 730), (631, 630, 997, 998), (464, 479, 795, 775), (517, 531, 864, 845), (577, 576, 926, 927), (428, 427, 728, 729), (630, 617, 977, 997), (576, 575, 925, 926), (427, 426, 727, 728), (530, 516, 843, 862), (616, 629, 996, 976), (575, 574, 924, 925), (515, 529, 861, 842), (574, 573, 923, 924), (425, 408, 707, 726), (478, 477, 790, 791), (628, 615, 973, 993), (528, 514, 840, 859), (573, 557, 903, 923), (406, 424, 725, 705), (477, 476, 789, 790), (572, 571, 921, 922), (614, 627, 992, 972), (513, 527, 858, 839), (556, 572, 922, 902), (476, 475, 788, 789), (571, 570, 920, 921), (423, 405, 701, 722), (475, 474, 787, 788), (570, 569, 919, 920), (421, 422, 721, 720), (526, 512, 836, 855), (419, 421, 720, 718), (474, 473, 786, 787), (569, 568, 918, 919), (420, 419, 718, 719), (511, 525, 854, 835), (417, 418, 717, 716), (473, 458, 767, 786), (568, 567, 917, 918), (416, 417, 716, 715), (626, 625, 986, 987), (415, 416, 715, 714), (455, 472, 785, 764), (522, 524, 852, 850), (567, 555, 897, 917), (413, 415, 714, 712), (470, 471, 784, 783), (524, 510, 833, 852), (625, 610, 966, 986), (414, 413, 712, 713), (471, 456, 765, 784), (523, 522, 850, 851), (554, 566, 916, 896), (623, 624, 985, 984), (411, 412, 711, 710), (469, 470, 783, 782), (622, 623, 984, 983), (410, 411, 710, 709), (468, 469, 782, 781), (507, 521, 849, 830), (409, 410, 709, 708), (520, 506, 829, 848), (607, 622, 983, 963), (407, 409, 708, 706), (454, 468, 781, 763), (565, 553, 893, 913), (620, 621, 982, 981), (408, 407, 706, 707), (467, 453, 762, 780), (504, 519, 847, 827), (562, 564, 912, 910), (621, 606, 962, 982), (518, 503, 826, 846), (563, 562, 910, 911), (619, 620, 981, 980), (182, 406, 705, 674), (452, 466, 779, 761), (618, 619, 980, 979), (502, 517, 845, 825), (549, 561, 909, 889), (391, 390, 672, 670), (603, 618, 979, 959), (465, 451, 758, 776), (516, 501, 824, 843), (405, 404, 699, 701), (617, 602, 957, 977), (450, 464, 775, 757), (392, 391, 670, 668), (499, 515, 842, 822), (559, 560, 906, 905), (560, 546, 886, 906), (601, 616, 976, 956), (404, 403, 697, 699), (558, 559, 905, 904), (514, 498, 821, 840), (544, 558, 904, 884), (403, 402, 695, 697), (462, 463, 772, 771), (496, 513, 839, 819), (557, 545, 885, 903), (389, 182, 674, 678), (615, 600, 953, 973), (463, 449, 754, 772), (613, 614, 972, 971), (543, 556, 902, 883), (612, 613, 971, 970), (402, 401, 693, 695), (448, 462, 771, 753), (276, 277, 589, 587), (196, 215, 541, 529), (151, 132, 480, 495), (67, 85, 444, 430), (320, 340, 638, 624), (25, 24, 391, 392), (277, 278, 590, 589), (85, 84, 443, 444), (340, 339, 637, 638), (278, 279, 591, 590), (216, 197, 530, 542), (86, 68, 431, 445), (279, 280, 592, 591), (215, 216, 542, 541), (69, 87, 446, 432), (26, 25, 392, 393), (280, 281, 593, 592), (135, 154, 496, 481), (87, 86, 445, 446), (341, 322, 626, 639), (281, 282, 594, 593), (88, 72, 435, 447), (282, 283, 595, 594), (199, 218, 543, 531), (155, 156, 497, 498), (73, 89, 448, 436), (27, 26, 393, 394), (283, 284, 596, 595), (156, 157, 499, 497), (342, 341, 639, 640), (285, 265, 580, 597), (158, 159, 500, 501), (90, 74, 437, 449), (343, 342, 640, 641), (28, 27, 394, 395), (286, 285, 597, 598), (219, 220, 544, 545), (267, 287, 599, 581), (160, 141, 489, 503), (344, 343, 641, 642), (287, 286, 598, 599), (29, 28, 395, 396), (288, 268, 582, 600), (221, 202, 534, 546), (77, 93, 450, 438), (345, 344, 642, 643), (327, 346, 644, 627), (203, 222, 547, 535), (162, 161, 504, 505), (94, 78, 439, 451), (346, 345, 643, 644), (30, 29, 396, 397), (347, 328, 628, 645), (271, 291, 601, 583), (223, 204, 536, 548), (163, 162, 505, 506), (222, 223, 548, 547), (145, 164, 507, 492), (31, 30, 397, 398), (292, 272, 585, 602), (81, 97, 452, 440), (165, 146, 493, 508), (331, 350, 646, 629), (98, 82, 441, 453), (32, 31, 398, 399), (274, 294, 603, 586), (225, 224, 549, 550), (166, 165, 508, 509), (83, 99, 454, 442), (350, 351, 647, 646), (351, 352, 648, 647), (295, 275, 588, 604), (226, 225, 550, 551), (167, 166, 509, 510), (100, 101, 455, 456), (352, 353, 649, 648), (33, 32, 399, 400), (208, 227, 552, 537), (102, 103, 457, 458), (353, 354, 650, 649), (227, 226, 551, 552), (103, 104, 459, 457), (354, 355, 651, 650), (296, 295, 604, 605), (228, 209, 538, 553), (150, 169, 511, 494), (104, 105, 460, 459), (355, 356, 652, 651), (34, 33, 400, 401), (106, 88, 447, 461), (356, 357, 653, 652), (297, 296, 605, 606), (170, 151, 495, 512), (105, 106, 461, 460), (357, 358, 654, 653), (89, 107, 462, 448), (358, 359, 655, 654), (35, 34, 401, 402), (212, 231, 554, 539), (359, 360, 656, 655), (108, 90, 449, 463), (360, 361, 657, 656), (299, 298, 607, 608), (232, 213, 540, 555), (154, 173, 513, 496), (107, 108, 463, 462), (361, 362, 658, 657), (36, 35, 402, 403), (362, 363, 659, 658), (300, 299, 608, 609), (174, 155, 498, 514), (363, 364, 660, 659), (364, 365, 661, 660), (37, 36, 403, 404), (301, 300, 609, 610), (365, 366, 662, 661), (157, 176, 515, 499), (93, 111, 464, 450), (367, 347, 645, 663), (366, 367, 663, 662), (38, 37, 404, 405), (177, 158, 501, 516), (112, 94, 451, 465), (284, 304, 611, 596), (218, 237, 556, 543), (304, 305, 612, 611), (238, 219, 545, 557), (97, 115, 466, 452), (21, 41, 406, 182), (305, 306, 613, 612), (220, 239, 558, 544), (180, 160, 503, 518), (306, 307, 614, 613), (161, 181, 519, 504), (116, 98, 453, 467), (42, 43, 407, 408), (308, 288, 600, 615), (99, 117, 468, 454), (43, 44, 409, 407), (239, 240, 559, 558), (44, 45, 410, 409), (241, 221, 546, 560), (117, 118, 469, 468), (45, 46, 411, 410), (240, 241, 560, 559), (183, 163, 506, 520), (118, 119, 470, 469), (46, 47, 412, 411), (291, 311, 616, 601), (120, 100, 456, 471), (48, 49, 413, 414), (164, 184, 521, 507), (119, 120, 471, 470), (49, 50, 415, 413), (312, 292, 602, 617), (101, 121, 472, 455), (50, 51, 416, 415), (185, 186, 522, 523), (51, 52, 417, 416), (224, 244, 561, 549), (187, 167, 510, 524), (122, 102, 458, 473), (52, 53, 418, 417), (294, 314, 618, 603), (186, 187, 524, 522), (54, 55, 419, 420), (245, 246, 562, 563), (123, 122, 473, 474), (55, 56, 421, 419), (246, 247, 564, 562), (56, 57, 422, 421), (314, 315, 619, 618), (248, 228, 553, 565), (169, 189, 525, 511), (124, 123, 474, 475), (58, 38, 405, 423), (315, 316, 620, 619), (190, 170, 512, 526), (125, 124, 475, 476), (317, 297, 606, 621), (316, 317, 621, 620), (231, 251, 566, 554), (126, 125, 476, 477), (41, 61, 424, 406), (298, 318, 622, 607), (252, 232, 555, 567), (173, 193, 527, 513), (127, 126, 477, 478), (62, 42, 408, 425), (318, 319, 623, 622), (253, 252, 567, 568), (194, 174, 514, 528), (319, 320, 624, 623), (254, 253, 568, 569), (64, 63, 426, 427), (321, 301, 610, 625), (176, 196, 529, 515), (255, 254, 569, 570), (65, 64, 427, 428), (197, 177, 516, 530), (111, 131, 479, 464), (322, 321, 625, 626), (256, 255, 570, 571), (66, 65, 428, 429), (237, 257, 572, 556), (132, 112, 465, 480), (47, 67, 430, 412), (257, 256, 571, 572), (179, 199, 531, 517), (258, 238, 557, 573), (68, 48, 414, 431), (200, 180, 518, 532), (259, 258, 573, 574), (181, 201, 533, 519), (115, 135, 481, 466), (201, 200, 532, 533), (260, 259, 574, 575), (136, 116, 467, 482), (70, 69, 432, 433), (307, 327, 627, 614), (261, 260, 575, 576), (202, 183, 520, 534), (137, 136, 482, 483), (71, 70, 433, 434), (328, 308, 615, 628), (262, 261, 576, 577), (184, 203, 535, 521), (138, 137, 483, 484), (72, 71, 434, 435), (53, 73, 436, 418), (263, 262, 577, 578), (204, 185, 523, 536), (139, 138, 484, 485), (244, 264, 579, 561), (74, 54, 420, 437), (311, 331, 629, 616), (264, 263, 578, 579), (140, 139, 485, 486), (265, 245, 563, 580), (332, 312, 617, 630), (141, 142, 488, 489), (333, 332, 630, 631), (247, 267, 581, 564), (142, 143, 490, 488), (57, 77, 438, 422), (189, 208, 537, 525), (143, 144, 491, 490), (334, 333, 631, 632), (268, 248, 565, 582), (144, 145, 492, 491), (78, 58, 423, 439), (209, 190, 526, 538), (146, 127, 478, 493), (335, 334, 632, 633), (22, 21, 182, 389), (336, 335, 633, 634), (251, 271, 583, 566), (61, 81, 440, 424), (23, 22, 389, 390), (193, 212, 539, 527), (337, 336, 634, 635), (272, 273, 584, 585), (82, 62, 425, 441), (273, 274, 586, 584), (213, 194, 528, 540), (63, 83, 442, 426), (338, 337, 635, 636), (24, 23, 390, 391), (131, 150, 494, 479), (275, 276, 587, 588), (84, 66, 429, 443), (339, 338, 636, 637), (698, 700, 701, 699), (696, 698, 699, 697), (694, 696, 697, 695), (692, 694, 695, 693), (690, 692, 693, 691), (688, 690, 691, 689), (686, 688, 689, 687), (684, 686, 687, 685), (682, 684, 685, 683), (673, 671, 670, 672), (679, 673, 672, 678), (676, 679, 678, 674), (677, 676, 674, 675), (680, 682, 683, 681), (666, 680, 681, 664), (667, 666, 664, 665), (669, 667, 665, 668), (671, 669, 668, 670), (700, 702, 703, 701), (675, 674, 705, 704), (701, 703, 723, 722), (704, 705, 725, 724), (707, 706, 727, 726), (706, 708, 728, 727), (708, 709, 729, 728), (709, 710, 730, 729), (710, 711, 731, 730), (713, 712, 733, 732), (712, 714, 734, 733), (714, 715, 735, 734), (715, 716, 736, 735), (716, 717, 737, 736), (719, 718, 739, 738), (718, 720, 740, 739), (720, 721, 741, 740), (722, 723, 743, 742), (724, 725, 745, 744), (726, 727, 747, 746), (730, 731, 749, 748), (732, 733, 751, 750), (736, 737, 753, 752), (738, 739, 755, 754), (739, 740, 756, 755), (740, 741, 757, 756), (742, 743, 759, 758), (744, 745, 761, 760), (746, 747, 763, 762), (752, 753, 771, 770), (754, 755, 773, 772), (755, 756, 774, 773), (756, 757, 775, 774), (758, 759, 777, 776), (760, 761, 779, 778), (762, 763, 781, 780), (765, 764, 785, 784), (767, 766, 787, 786), (766, 768, 788, 787), (768, 769, 789, 788), (769, 770, 790, 789), (770, 771, 791, 790), (771, 772, 792, 791), (772, 773, 793, 792), (773, 774, 794, 793), (774, 775, 795, 794), (776, 777, 797, 796), (778, 779, 799, 798), (780, 781, 801, 800), (781, 782, 802, 801), (782, 783, 803, 802), (783, 784, 804, 803), (784, 785, 805, 804), (791, 792, 812, 811), (792, 793, 813, 812), (793, 794, 814, 813), (794, 795, 815, 814), (796, 797, 817, 816), (798, 799, 819, 818), (807, 806, 827, 826), (806, 808, 828, 827), (808, 809, 829, 828), (809, 810, 830, 829), (811, 812, 832, 831), (812, 813, 833, 832), (813, 814, 834, 833), (814, 815, 835, 834), (816, 817, 837, 836), (818, 819, 839, 838), (821, 820, 841, 840), (820, 822, 842, 841), (824, 823, 844, 843), (823, 825, 845, 844), (826, 827, 847, 846), (829, 830, 849, 848), (833, 834, 853, 852), (834, 835, 854, 853), (836, 837, 856, 855), (838, 839, 858, 857), (840, 841, 860, 859), (841, 842, 861, 860), (843, 844, 863, 862), (844, 845, 864, 863), (846, 847, 866, 865), (848, 849, 868, 867), (851, 850, 870, 869), (850, 852, 871, 870), (852, 853, 872, 871), (853, 854, 873, 872), (855, 856, 875, 874), (857, 858, 877, 876), (859, 860, 879, 878), (860, 861, 880, 879), (862, 863, 882, 881), (863, 864, 883, 882), (867, 868, 887, 886), (869, 870, 889, 888), (870, 871, 890, 889), (871, 872, 891, 890), (872, 873, 892, 891), (874, 875, 894, 893), (876, 877, 896, 895), (878, 879, 898, 897), (879, 880, 899, 898), (880, 881, 900, 899), (881, 882, 901, 900), (882, 883, 902, 901), (885, 884, 904, 903), (886, 887, 907, 906), (887, 888, 908, 907), (888, 889, 909, 908), (893, 894, 914, 913), (895, 896, 916, 915), (897, 898, 918, 917), (898, 899, 919, 918), (899, 900, 920, 919), (900, 901, 921, 920), (901, 902, 922, 921), (903, 904, 924, 923), (904, 905, 925, 924), (905, 906, 926, 925), (906, 907, 927, 926), (907, 908, 928, 927), (908, 909, 929, 928), (911, 910, 931, 930), (910, 912, 932, 931), (913, 914, 934, 933), (915, 916, 936, 935), (930, 931, 951, 950), (931, 932, 952, 951), (933, 934, 954, 953), (935, 936, 956, 955), (938, 937, 958, 957), (937, 939, 959, 958), (941, 940, 961, 960), (940, 942, 962, 961), (942, 943, 963, 962), (943, 944, 964, 963), (944, 945, 965, 964), (945, 946, 966, 965), (946, 947, 967, 966), (947, 948, 968, 967), (948, 949, 969, 968), (953, 954, 974, 973), (955, 956, 976, 975), (957, 958, 978, 977), (958, 959, 979, 978), (962, 963, 983, 982), (966, 967, 987, 986), (967, 968, 988, 987), (968, 969, 989, 988), (969, 970, 990, 989), (970, 971, 991, 990), (971, 972, 992, 991), (973, 974, 994, 993), (975, 976, 996, 995), (977, 978, 998, 997), (978, 979, 999, 998), (979, 980, 1000, 999), (980, 981, 1001, 1000), (981, 982, 1002, 1001), (982, 983, 1003, 1002), (983, 984, 1004, 1003), (984, 985, 1005, 1004), (987, 988, 1007, 1006), (988, 989, 1008, 1007), (989, 990, 1009, 1008), (990, 991, 1010, 1009), (991, 992, 1011, 1010), (993, 994, 1013, 1012), (995, 996, 1015, 1014), (1012, 1013, 1033, 1032), (1014, 1015, 1035, 1034), (1015, 1016, 1036, 1035), (1016, 1017, 1037, 1036), (1017, 1018, 1038, 1037), (1018, 1019, 1039, 1038), (1019, 1020, 1040, 1039), (1020, 1021, 1041, 1040), (1021, 1022, 1042, 1041), (1022, 1023, 1043, 1042), (1023, 1024, 1044, 1043), (1024, 1025, 1045, 1044), (1025, 1026, 1046, 1045), (1026, 1027, 1047, 1046), (1027, 1028, 1048, 1047), (1028, 1029, 1049, 1048), (1029, 1030, 1050, 1049), (1030, 1031, 1051, 1050), (1031, 1032, 1052, 1051), (1032, 1033, 1053, 1052), (651, 652, 1021, 1020), (602, 585, 938, 957), (548, 536, 869, 888), (498, 497, 820, 821), (393, 392, 668, 665), (436, 448, 753, 737), (652, 653, 1022, 1021), (547, 548, 888, 887), (497, 499, 822, 820), (653, 654, 1023, 1022), (501, 500, 823, 824), (449, 437, 738, 754), (654, 655, 1024, 1023), (586, 603, 959, 939), (655, 656, 1025, 1024), (395, 394, 664, 681), (500, 502, 825, 823), (656, 657, 1026, 1025), (604, 588, 941, 960), (550, 549, 889, 890), (503, 489, 807, 826), (657, 658, 1027, 1026), (658, 659, 1028, 1027), (396, 395, 681, 683), (605, 604, 960, 961), (551, 550, 890, 891), (438, 450, 757, 741), (659, 660, 1029, 1028), (537, 552, 892, 873), (660, 661, 1030, 1029), (606, 605, 961, 962), (552, 551, 891, 892), (505, 504, 827, 828), (451, 439, 742, 758), (661, 662, 1031, 1030), (397, 396, 683, 685), (553, 538, 874, 893), (663, 645, 1012, 1032), (506, 505, 828, 829), (662, 663, 1032, 1031), (492, 507, 830, 810), (398, 397, 685, 687), (608, 607, 963, 964), (440, 452, 761, 745), (539, 554, 896, 877), (508, 493, 811, 831), (609, 608, 964, 965), (453, 441, 746, 762), (399, 398, 687, 689), (555, 540, 878, 897), (509, 508, 831, 832), (442, 454, 763, 747), (610, 609, 965, 966), (510, 509, 832, 833), (456, 455, 764, 765), (400, 399, 689, 691), (458, 457, 766, 767), (457, 459, 768, 766), (494, 511, 835, 815), (459, 460, 769, 768), (401, 400, 691, 693), (596, 611, 969, 949), (461, 447, 752, 770), (512, 495, 816, 836), (460, 461, 770, 769), (611, 612, 970, 969), (10, 684, 682, 9), (11, 12, 13, 14, 15, 16, 17, 18, 19, 702, 700, 698, 696, 694, 692, 690, 688, 686, 684, 10), (1, 2, 3, 4, 5, 6, 7, 8, 9, 682, 680, 666, 667, 669, 671, 673, 679, 676, 677, 0), (0, 677, 675, 704, 724, 744, 760, 778, 798, 818, 838, 857, 876, 895, 915, 935, 955, 975, 995, 1014, 1034, 369, 349, 330, 310, 290, 270, 250, 230, 211, 192, 172, 153, 134, 114, 96, 80, 60, 40, 20), (369, 1034, 1035, 1036, 1037, 1038, 1039, 1040, 1041, 1042, 1043, 1044, 1045, 1046, 1047, 1048, 1049, 1050, 1051, 1052, 1053, 388, 387, 386, 385, 384, 383, 382, 381, 380, 379, 378, 377, 376, 375, 374, 373, 372, 371, 370), (39, 59, 79, 95, 113, 133, 152, 171, 191, 210, 229, 249, 269, 289, 309, 329, 348, 368, 388, 1053, 1033, 1013, 994, 974, 954, 934, 914, 894, 875, 856, 837, 817, 797, 777, 759, 743, 723, 703, 702, 19), (140, 487, 472, 120), (178, 517, 502, 159)])
me_grid_001.use_remesh_preserve_volume = False
me_grid_001.use_remesh_preserve_attributes = False
me_grid_001.use_mirror_vertex_groups = False
me_grid_001.update()

# ---- objects
ob_grid = bpy.data.objects.new('Grid', me_grid_001)

# ---- transforms, parenting, visibility, modifiers, constraints
ob_grid.location = (-3.071, -3.896, -0.7558)
ob_grid.lineart.crease_threshold = 0.0

# ---- collection membership
col_collection_1.objects.link(ob_grid)

# ---- scene / render settings (as saved in the file)
scene.frame_start = 1; scene.frame_end = 250; scene.frame_set(1)
scene.render.engine = 'BLENDER_EEVEE_NEXT'
scene.render.resolution_percentage = 50
scene.render.dither_intensity = 0.0
scene.cycles.use_denoising = False
scene.cycles.samples = 128
scene.cycles.sampling_pattern = 'TABULATED_SOBOL'
scene.cycles.use_adaptive_sampling = False
scene.cycles.use_light_tree = False
scene.cycles.blur_glossy = 0.0
scene.cycles.sample_clamp_indirect = 0.0
scene.view_settings.view_transform = 'Standard'
bpy.context.view_layer.update()

# ---- added for rendering (the .blend has no active camera and no usable light): camera, sun
cam_auto = bpy.data.cameras.new('AutoCamera')
cam_auto.lens = 50.0
cam_auto.sensor_width = 36.0
cam_auto.clip_end = 1000.0
ob_auto_camera = bpy.data.objects.new('AutoCamera', cam_auto)
scene.collection.objects.link(ob_auto_camera)
ob_auto_camera.location = (23.046, -27.6747, 19.0839)
ob_auto_camera.rotation_euler = (1.09748, -7.21219e-08, 0.694738)
scene.camera = ob_auto_camera
light_auto_sun = bpy.data.lights.new('AutoSun', 'SUN')
light_auto_sun.energy = 3.0
light_auto_sun.angle = 0.0523599
ob_auto_sun = bpy.data.objects.new('AutoSun', light_auto_sun)
scene.collection.objects.link(ob_auto_sun)
ob_auto_sun.rotation_euler = (0.872665, 0.174533, 0.523599)
bpy.context.view_layer.update()
